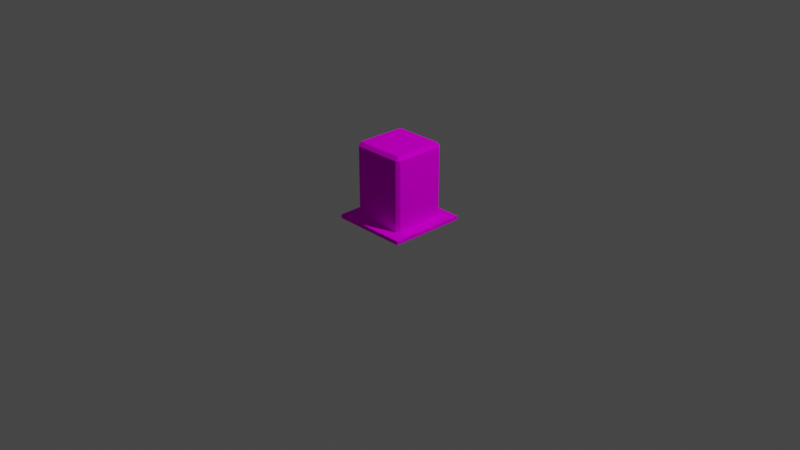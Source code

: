 # Source: Door02.blend  (saved by Blender 2.91.10; exported with 4.5.12 LTS)
import bpy
from mathutils import Matrix  # noqa: F401  (used for matrix-valued properties, if any)

bpy.ops.wm.read_factory_settings(use_empty=True)
scene = bpy.context.scene
scene.name = 'Scene'

# ---- collections
col_collection = bpy.data.collections.new('Collection'); scene.collection.children.link(col_collection)

# ---- images (referenced by path relative to the original .blend; pixels are not part of the script)
import os
ASSET_DIR = os.environ.get("B2B_ASSET_DIR", "")  # directory of the original .blend (textures are referenced by path, not embedded)
HERE = os.path.dirname(os.path.abspath(__file__))  # packed textures are extracted next to this script under _unpacked/

def load_image(name, relpath, width, height, colorspace="sRGB"):
    """Load a texture the original file referenced (path relative to the .blend, or extracted next to this script)."""
    p = next((c for c in (os.path.join(HERE, relpath), os.path.join(ASSET_DIR, relpath)) if relpath and os.path.exists(c)), "")
    if p:
        img = bpy.data.images.load(p, check_existing=True)
        img.name = name
    else:  # same state as the original file: an image datablock whose file is absent (Cycles renders it pink)
        img = bpy.data.images.new(name, width, height)
        img.source = "FILE"
        img.filepath = "//" + (relpath or name)
    img.colorspace_settings.name = colorspace
    return img
img_palette128_png = load_image('Palette128.png', 'Palette128.png', 1024, 1024, 'sRGB')

# ---- materials (node trees are filled in below, after node groups)
mat_palette64 = bpy.data.materials.new('Palette64')
mat_palette64.use_transparent_shadow = False

# ---- material node trees
mat_palette64.use_nodes = True; mat_palette64.node_tree.nodes.clear()
_N = mat_palette64.node_tree.nodes; _L = mat_palette64.node_tree.links
n0 = _N.new('ShaderNodeOutputMaterial'); n0.name = 'Material Output'; n0.location = (300, 300)
n1 = _N.new('ShaderNodeTexImage'); n1.name = 'Image Texture'; n1.location = (-144, 723)
n1.image = img_palette128_png
n2 = _N.new('ShaderNodeBsdfDiffuse'); n2.name = 'Diffuse BSDF'; n2.location = (121, 408)
_L.new(n1.outputs[0], n2.inputs[0])
_L.new(n2.outputs[0], n0.inputs[0])
n0.is_active_output = True

# ---- world
world_world = bpy.data.worlds.new('World'); scene.world = world_world
world_world.use_nodes = True; world_world.node_tree.nodes.clear()
_N = world_world.node_tree.nodes; _L = world_world.node_tree.links
n0 = _N.new('ShaderNodeOutputWorld'); n0.name = 'World Output'; n0.location = (300, 300)
n1 = _N.new('ShaderNodeBackground'); n1.name = 'Background'; n1.location = (10, 300)
n1.inputs[0].default_value = (0.05088, 0.05088, 0.05088, 1.0)
_L.new(n1.outputs[0], n0.inputs[0])
n0.is_active_output = True
world_world.color = (0.05088, 0.05088, 0.05088)
world_world.use_sun_shadow = False
world_world.sun_shadow_jitter_overblur = 0.0

# ---- cameras
cam_camera = bpy.data.cameras.new('Camera')
cam_camera.clip_end = 100.0
cam_camera.ortho_scale = 7.314

# ---- lights
light_light = bpy.data.lights.new('Light', 'POINT')
light_light.transmission_factor = 0.0
light_light.energy = 1000.0
light_light.shadow_soft_size = 0.1
light_light.shadow_maximum_resolution = 0.006
light_light.use_absolute_resolution = True

# ---- meshes
me_cube_001 = bpy.data.meshes.new('Cube.001')
me_cube_001.from_pydata([(-0.5, -0.5, 0.0), (-0.3718, -0.3718, 0.04063), (-0.5, 0.5, 0.0), (-0.3718, 0.3718, 0.04063), (0.5, -0.5, 0.0), (0.3718, -0.3718, 0.04063), (0.5, 0.5, 0.0), (0.3718, 0.3718, 0.04063), (-0.5, -0.5, 0.04063), (-0.5, 0.5, 0.04063), (0.5, 0.5, 0.04063), (0.5, -0.5, 0.04063)], [], [(0, 8, 9, 2), (2, 9, 10, 6), (6, 10, 11, 4), (4, 11, 8, 0), (1, 3, 9, 8), (3, 7, 10, 9), (7, 5, 11, 10), (5, 1, 8, 11), (1, 5, 7, 3)])
_uv = me_cube_001.uv_layers.new(name='UVMap')
_uv.uv.foreach_set('vector', [0.9563, 0.5332, 0.9793, 0.5332, 0.9793, 0.542, 0.9563, 0.542, 0.9563, 0.542, 0.9793, 0.542, 0.9793, 0.5508, 0.9563, 0.5508, 0.9563, 0.5508, 0.9793, 0.5508, 0.9793, 0.5596, 0.9563, 0.5596, 0.9563, 0.5596, 0.9793, 0.5596, 0.9793, 0.5684, 0.9563, 0.5684, 0.9993, 0.5585, 0.9993, 0.5519, 1.002, 0.5508, 1.002, 0.5596, 0.9993, 0.5519, 0.9822, 0.5519, 0.9793, 0.5508, 1.002, 0.5508, 0.9822, 0.5519, 0.9822, 0.5585, 0.9793, 0.5596, 0.9793, 0.5508, 0.9822, 0.5585, 0.9993, 0.5585, 1.002, 0.5596, 0.9793, 0.5596, 0.9026, 0.3104, 0.8855, 0.3104, 0.8855, 0.3039, 0.9026, 0.3039])
me_cube_001.materials.append(mat_palette64)
me_cube_001.use_remesh_fix_poles = True
me_cube_001.use_remesh_preserve_attributes = False
me_cube_001.use_mirror_vertex_groups = False
me_cube_001.update()
me_cube_002 = bpy.data.meshes.new('Cube.002')
me_cube_002.from_pydata([(-0.3313, -0.3718, 5.96e-08), (-0.3718, -0.3313, 5.96e-08), (-0.3718, 0.3313, 5.96e-08), (-0.3313, 0.3718, 5.96e-08), (0.3718, -0.3313, 5.96e-08), (0.3313, -0.3718, 5.96e-08), (0.3313, 0.3718, 5.96e-08), (0.3718, 0.3313, 5.96e-08), (-0.3718, -0.3313, 0.7978), (-0.3313, -0.3718, 0.7978), (-0.3313, -0.3313, 0.8382), (-0.3718, 0.3313, 0.7978), (-0.3313, 0.3313, 0.8382), (-0.3313, 0.3718, 0.7978), (0.3313, 0.3718, 0.7978), (0.3313, 0.3313, 0.8382), (0.3718, 0.3313, 0.7978), (0.3718, -0.3313, 0.7978), (0.3313, -0.3313, 0.8382), (0.3313, -0.3718, 0.7978)], [], [(15, 12, 10, 18), (0, 5, 19, 9), (6, 3, 13, 14), (4, 7, 16, 17), (8, 9, 10), (11, 12, 13), (14, 15, 16), (17, 18, 19), (10, 12, 11, 8), (12, 15, 14, 13), (15, 18, 17, 16), (18, 10, 9, 19), (6, 14, 16, 7), (19, 5, 4, 17), (0, 9, 8, 1), (13, 3, 2, 11), (2, 1, 8, 11)])
_uv = me_cube_002.uv_layers.new(name='UVMap')
_uv.uv.foreach_set('vector', [0.9167, 0.5562, 0.9319, 0.5562, 0.9319, 0.562, 0.9167, 0.562, 0.9319, 0.5624, 0.9167, 0.5624, 0.9167, 0.5624, 0.9319, 0.5624, 0.9167, 0.5558, 0.9319, 0.5558, 0.9319, 0.5558, 0.9167, 0.5558, 0.9158, 0.562, 0.9158, 0.5562, 0.9158, 0.5562, 0.9158, 0.562, 0.9788, 0.5464, 0.9778, 0.5467, 0.9778, 0.5464, 0.9788, 0.5405, 0.9778, 0.5405, 0.9778, 0.5402, 0.9626, 0.5402, 0.9626, 0.5405, 0.9617, 0.5405, 0.9617, 0.5464, 0.9626, 0.5464, 0.9626, 0.5467, 0.9778, 0.5464, 0.9778, 0.5405, 0.9788, 0.5405, 0.9788, 0.5464, 0.9778, 0.5405, 0.9626, 0.5405, 0.9626, 0.5402, 0.9778, 0.5402, 0.9626, 0.5405, 0.9626, 0.5464, 0.9617, 0.5464, 0.9617, 0.5405, 0.9626, 0.5464, 0.9778, 0.5464, 0.9778, 0.5467, 0.9626, 0.5467, 0.9626, 0.5402, 0.9626, 0.5402, 0.9617, 0.5405, 0.9617, 0.5405, 0.9626, 0.5467, 0.9626, 0.5467, 0.9617, 0.5464, 0.9617, 0.5464, 0.9778, 0.5467, 0.9778, 0.5467, 0.9788, 0.5464, 0.9788, 0.5464, 0.9778, 0.5402, 0.9778, 0.5402, 0.9788, 0.5405, 0.9788, 0.5405, 0.9329, 0.5562, 0.9329, 0.562, 0.9329, 0.562, 0.9329, 0.5562])
me_cube_002.materials.append(mat_palette64)
me_cube_002.use_remesh_fix_poles = True
me_cube_002.use_remesh_preserve_attributes = False
me_cube_002.use_mirror_vertex_groups = False
me_cube_002.update()

# ---- objects
ob_light = bpy.data.objects.new('Light', light_light)
ob_camera = bpy.data.objects.new('Camera', cam_camera)
ob_base = bpy.data.objects.new('Base', me_cube_001)
ob_door = bpy.data.objects.new('Door', me_cube_002)

# ---- transforms, parenting, visibility, modifiers, constraints
ob_light.location = (4.076, 1.005, 5.904)
ob_light.rotation_euler = (0.6503, 0.05522, 1.866)
ob_light.lock_rotations_4d = False
ob_light.empty_display_type = 'ARROWS'
ob_light.color = (0.0, 0.0, 0.0, 0.0)
ob_light.lineart.crease_threshold = 0.0
ob_camera.location = (7.359, -6.926, 4.958)
ob_camera.rotation_euler = (1.109, 0.0, 0.8149)
ob_camera.lock_rotations_4d = False
ob_camera.empty_display_type = 'ARROWS'
ob_camera.color = (0.0, 0.0, 0.0, 0.0)
ob_camera.display_type = 'WIRE'
ob_camera.lineart.crease_threshold = 0.0
ob_base.location = (0.0, 0.0, 0.0)
ob_base.scale = (0.8279, 0.8279, 1.0)
ob_base.lineart.crease_threshold = 0.0
ob_door.location = (0.0, 0.0, 0.0)
ob_door.scale = (0.7941, 0.7941, 1.0)
ob_door.lineart.crease_threshold = 0.0

# ---- collection membership
col_collection.objects.link(ob_light)
col_collection.objects.link(ob_camera)
col_collection.objects.link(ob_base)
col_collection.objects.link(ob_door)

# ---- scene / render settings (as saved in the file)
scene.camera = ob_camera
scene.frame_start = 1; scene.frame_end = 250; scene.frame_set(1)
scene.render.engine = 'BLENDER_EEVEE_NEXT'
scene.cycles.use_denoising = False
scene.cycles.samples = 128
scene.cycles.sampling_pattern = 'TABULATED_SOBOL'
scene.cycles.use_adaptive_sampling = False
scene.cycles.use_light_tree = False
scene.view_settings.view_transform = 'Filmic'
bpy.context.view_layer.update()
